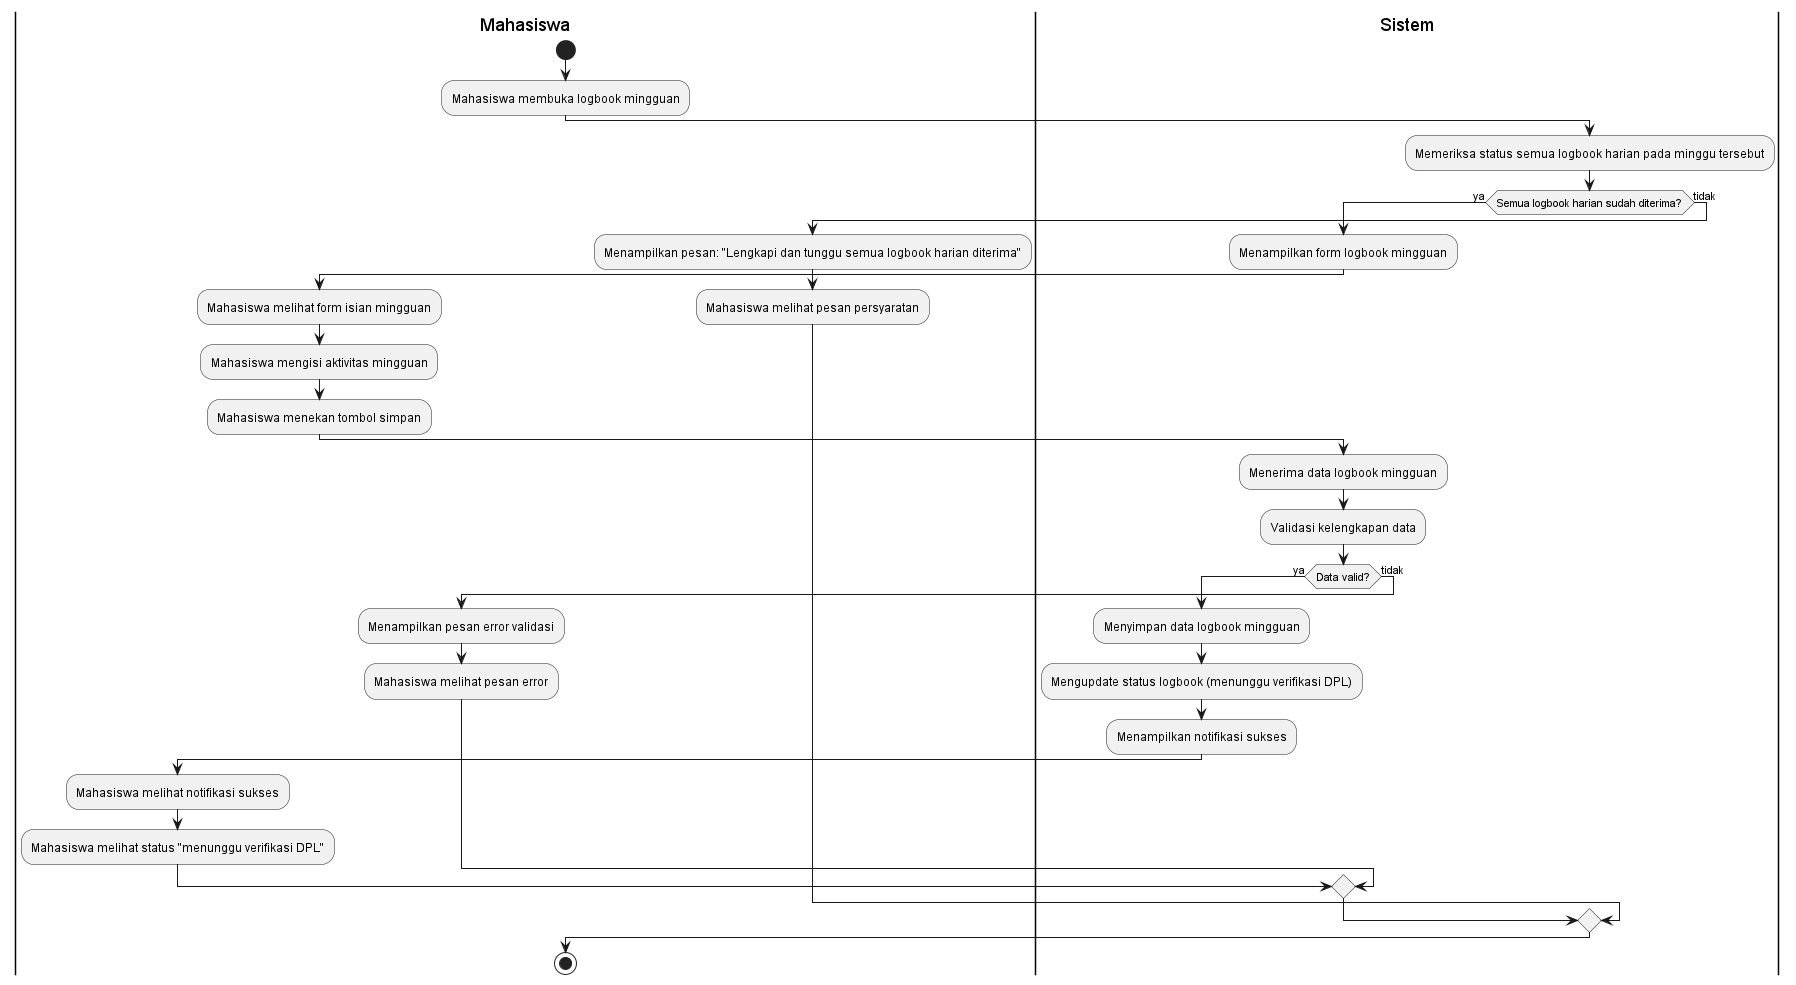

The diagram above was rendered by PlantUML. Its source (embedded in the PNG):
@startuml
|Mahasiswa|
start
:Mahasiswa membuka logbook mingguan;

|Sistem|
:Memeriksa status semua logbook harian pada minggu tersebut;
if (Semua logbook harian sudah diterima?) then (ya)
  :Menampilkan form logbook mingguan;
  |Mahasiswa|
  :Mahasiswa melihat form isian mingguan;
  :Mahasiswa mengisi aktivitas mingguan;
  :Mahasiswa menekan tombol simpan;
  
  |Sistem|
  :Menerima data logbook mingguan;
  :Validasi kelengkapan data;
  if (Data valid?) then (ya)
    :Menyimpan data logbook mingguan;
    :Mengupdate status logbook (menunggu verifikasi DPL);
    :Menampilkan notifikasi sukses;
    |Mahasiswa|
    :Mahasiswa melihat notifikasi sukses;
    :Mahasiswa melihat status "menunggu verifikasi DPL";
  else (tidak)
    :Menampilkan pesan error validasi;
    |Mahasiswa|
    :Mahasiswa melihat pesan error;
  endif
else (tidak)
  :Menampilkan pesan: "Lengkapi dan tunggu semua logbook harian diterima";
  |Mahasiswa|
  :Mahasiswa melihat pesan persyaratan;
endif
stop
@enduml